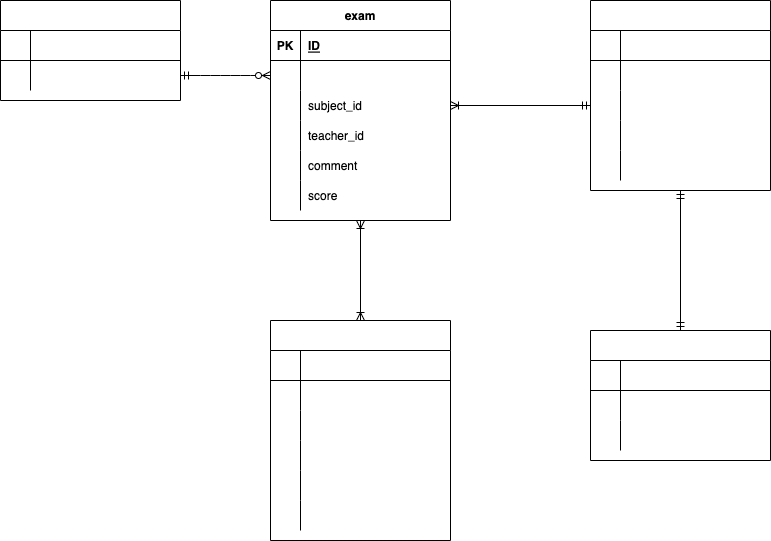

The diagram above was exported from draw.io. Its source (the exported page's mxGraphModel, read from the mxfile embedded in the PNG):
<mxGraphModel dx="898" dy="548" grid="1" gridSize="10" guides="1" tooltips="1" connect="1" arrows="1" fold="1" page="1" pageScale="1" pageWidth="827" pageHeight="1169" math="0" shadow="0">
  <root>
    <mxCell id="0" />
    <mxCell id="1" parent="0" />
    <mxCell id="2" value="exam" style="shape=table;startSize=30;container=1;collapsible=1;childLayout=tableLayout;fixedRows=1;rowLines=0;fontStyle=1;align=center;resizeLast=1;" parent="1" vertex="1">
      <mxGeometry x="270" y="40" width="180" height="220" as="geometry" />
    </mxCell>
    <mxCell id="3" value="" style="shape=partialRectangle;collapsible=0;dropTarget=0;pointerEvents=0;fillColor=none;top=0;left=0;bottom=1;right=0;points=[[0,0.5],[1,0.5]];portConstraint=eastwest;" parent="2" vertex="1">
      <mxGeometry y="30" width="180" height="30" as="geometry" />
    </mxCell>
    <mxCell id="4" value="PK" style="shape=partialRectangle;connectable=0;fillColor=none;top=0;left=0;bottom=0;right=0;fontStyle=1;overflow=hidden;" parent="3" vertex="1">
      <mxGeometry width="30" height="30" as="geometry">
        <mxRectangle width="30" height="30" as="alternateBounds" />
      </mxGeometry>
    </mxCell>
    <mxCell id="5" value="ID" style="shape=partialRectangle;connectable=0;fillColor=none;top=0;left=0;bottom=0;right=0;align=left;spacingLeft=6;fontStyle=5;overflow=hidden;" parent="3" vertex="1">
      <mxGeometry x="30" width="150" height="30" as="geometry">
        <mxRectangle width="150" height="30" as="alternateBounds" />
      </mxGeometry>
    </mxCell>
    <mxCell id="6" value="" style="shape=partialRectangle;collapsible=0;dropTarget=0;pointerEvents=0;fillColor=none;top=0;left=0;bottom=0;right=0;points=[[0,0.5],[1,0.5]];portConstraint=eastwest;" parent="2" vertex="1">
      <mxGeometry y="60" width="180" height="30" as="geometry" />
    </mxCell>
    <mxCell id="7" value="" style="shape=partialRectangle;connectable=0;fillColor=none;top=0;left=0;bottom=0;right=0;editable=1;overflow=hidden;" parent="6" vertex="1">
      <mxGeometry width="30" height="30" as="geometry">
        <mxRectangle width="30" height="30" as="alternateBounds" />
      </mxGeometry>
    </mxCell>
    <mxCell id="8" value="student_id" style="shape=partialRectangle;connectable=0;fillColor=none;top=0;left=0;bottom=0;right=0;align=left;spacingLeft=6;overflow=hidden;fontColor=#FFFFFF;" parent="6" vertex="1">
      <mxGeometry x="30" width="150" height="30" as="geometry">
        <mxRectangle width="150" height="30" as="alternateBounds" />
      </mxGeometry>
    </mxCell>
    <mxCell id="9" value="" style="shape=partialRectangle;collapsible=0;dropTarget=0;pointerEvents=0;fillColor=none;top=0;left=0;bottom=0;right=0;points=[[0,0.5],[1,0.5]];portConstraint=eastwest;" parent="2" vertex="1">
      <mxGeometry y="90" width="180" height="30" as="geometry" />
    </mxCell>
    <mxCell id="10" value="" style="shape=partialRectangle;connectable=0;fillColor=none;top=0;left=0;bottom=0;right=0;editable=1;overflow=hidden;" parent="9" vertex="1">
      <mxGeometry width="30" height="30" as="geometry">
        <mxRectangle width="30" height="30" as="alternateBounds" />
      </mxGeometry>
    </mxCell>
    <mxCell id="11" value="subject_id" style="shape=partialRectangle;connectable=0;fillColor=none;top=0;left=0;bottom=0;right=0;align=left;spacingLeft=6;overflow=hidden;" parent="9" vertex="1">
      <mxGeometry x="30" width="150" height="30" as="geometry">
        <mxRectangle width="150" height="30" as="alternateBounds" />
      </mxGeometry>
    </mxCell>
    <mxCell id="69" value="" style="shape=partialRectangle;collapsible=0;dropTarget=0;pointerEvents=0;fillColor=none;top=0;left=0;bottom=0;right=0;points=[[0,0.5],[1,0.5]];portConstraint=eastwest;" parent="2" vertex="1">
      <mxGeometry y="120" width="180" height="30" as="geometry" />
    </mxCell>
    <mxCell id="70" value="" style="shape=partialRectangle;connectable=0;fillColor=none;top=0;left=0;bottom=0;right=0;editable=1;overflow=hidden;" parent="69" vertex="1">
      <mxGeometry width="30" height="30" as="geometry">
        <mxRectangle width="30" height="30" as="alternateBounds" />
      </mxGeometry>
    </mxCell>
    <mxCell id="71" value="teacher_id" style="shape=partialRectangle;connectable=0;fillColor=none;top=0;left=0;bottom=0;right=0;align=left;spacingLeft=6;overflow=hidden;" parent="69" vertex="1">
      <mxGeometry x="30" width="150" height="30" as="geometry">
        <mxRectangle width="150" height="30" as="alternateBounds" />
      </mxGeometry>
    </mxCell>
    <mxCell id="72" value="" style="shape=partialRectangle;collapsible=0;dropTarget=0;pointerEvents=0;fillColor=none;top=0;left=0;bottom=0;right=0;points=[[0,0.5],[1,0.5]];portConstraint=eastwest;" parent="2" vertex="1">
      <mxGeometry y="150" width="180" height="30" as="geometry" />
    </mxCell>
    <mxCell id="73" value="" style="shape=partialRectangle;connectable=0;fillColor=none;top=0;left=0;bottom=0;right=0;editable=1;overflow=hidden;" parent="72" vertex="1">
      <mxGeometry width="30" height="30" as="geometry">
        <mxRectangle width="30" height="30" as="alternateBounds" />
      </mxGeometry>
    </mxCell>
    <mxCell id="74" value="comment" style="shape=partialRectangle;connectable=0;fillColor=none;top=0;left=0;bottom=0;right=0;align=left;spacingLeft=6;overflow=hidden;" parent="72" vertex="1">
      <mxGeometry x="30" width="150" height="30" as="geometry">
        <mxRectangle width="150" height="30" as="alternateBounds" />
      </mxGeometry>
    </mxCell>
    <mxCell id="12" value="" style="shape=partialRectangle;collapsible=0;dropTarget=0;pointerEvents=0;fillColor=none;top=0;left=0;bottom=0;right=0;points=[[0,0.5],[1,0.5]];portConstraint=eastwest;" parent="2" vertex="1">
      <mxGeometry y="180" width="180" height="30" as="geometry" />
    </mxCell>
    <mxCell id="13" value="" style="shape=partialRectangle;connectable=0;fillColor=none;top=0;left=0;bottom=0;right=0;editable=1;overflow=hidden;" parent="12" vertex="1">
      <mxGeometry width="30" height="30" as="geometry">
        <mxRectangle width="30" height="30" as="alternateBounds" />
      </mxGeometry>
    </mxCell>
    <mxCell id="14" value="score" style="shape=partialRectangle;connectable=0;fillColor=none;top=0;left=0;bottom=0;right=0;align=left;spacingLeft=6;overflow=hidden;" parent="12" vertex="1">
      <mxGeometry x="30" width="150" height="30" as="geometry">
        <mxRectangle width="150" height="30" as="alternateBounds" />
      </mxGeometry>
    </mxCell>
    <mxCell id="15" value="Students" style="shape=table;startSize=30;container=1;collapsible=1;childLayout=tableLayout;fixedRows=1;rowLines=0;fontStyle=1;align=center;resizeLast=1;fontColor=#FFFFFF;" parent="1" vertex="1">
      <mxGeometry y="40" width="180" height="100" as="geometry" />
    </mxCell>
    <mxCell id="16" value="" style="shape=partialRectangle;collapsible=0;dropTarget=0;pointerEvents=0;fillColor=none;top=0;left=0;bottom=1;right=0;points=[[0,0.5],[1,0.5]];portConstraint=eastwest;fontColor=#FFFFFF;" parent="15" vertex="1">
      <mxGeometry y="30" width="180" height="30" as="geometry" />
    </mxCell>
    <mxCell id="17" value="PK" style="shape=partialRectangle;connectable=0;fillColor=none;top=0;left=0;bottom=0;right=0;fontStyle=1;overflow=hidden;fontColor=#FFFFFF;" parent="16" vertex="1">
      <mxGeometry width="30" height="30" as="geometry">
        <mxRectangle width="30" height="30" as="alternateBounds" />
      </mxGeometry>
    </mxCell>
    <mxCell id="18" value="ID" style="shape=partialRectangle;connectable=0;fillColor=none;top=0;left=0;bottom=0;right=0;align=left;spacingLeft=6;fontStyle=5;overflow=hidden;fontColor=#FFFFFF;" parent="16" vertex="1">
      <mxGeometry x="30" width="150" height="30" as="geometry">
        <mxRectangle width="150" height="30" as="alternateBounds" />
      </mxGeometry>
    </mxCell>
    <mxCell id="19" value="" style="shape=partialRectangle;collapsible=0;dropTarget=0;pointerEvents=0;fillColor=none;top=0;left=0;bottom=0;right=0;points=[[0,0.5],[1,0.5]];portConstraint=eastwest;fontColor=#FFFFFF;" parent="15" vertex="1">
      <mxGeometry y="60" width="180" height="30" as="geometry" />
    </mxCell>
    <mxCell id="20" value="" style="shape=partialRectangle;connectable=0;fillColor=none;top=0;left=0;bottom=0;right=0;editable=1;overflow=hidden;fontColor=#FFFFFF;" parent="19" vertex="1">
      <mxGeometry width="30" height="30" as="geometry">
        <mxRectangle width="30" height="30" as="alternateBounds" />
      </mxGeometry>
    </mxCell>
    <mxCell id="21" value="name" style="shape=partialRectangle;connectable=0;fillColor=none;top=0;left=0;bottom=0;right=0;align=left;spacingLeft=6;overflow=hidden;fontColor=#FFFFFF;" parent="19" vertex="1">
      <mxGeometry x="30" width="150" height="30" as="geometry">
        <mxRectangle width="150" height="30" as="alternateBounds" />
      </mxGeometry>
    </mxCell>
    <mxCell id="28" value="Subjects" style="shape=table;startSize=30;container=1;collapsible=1;childLayout=tableLayout;fixedRows=1;rowLines=0;fontStyle=1;align=center;resizeLast=1;fontColor=#FFFFFF;" parent="1" vertex="1">
      <mxGeometry x="270" y="360" width="180" height="220" as="geometry" />
    </mxCell>
    <mxCell id="29" value="" style="shape=partialRectangle;collapsible=0;dropTarget=0;pointerEvents=0;fillColor=none;top=0;left=0;bottom=1;right=0;points=[[0,0.5],[1,0.5]];portConstraint=eastwest;fontColor=#FFFFFF;" parent="28" vertex="1">
      <mxGeometry y="30" width="180" height="30" as="geometry" />
    </mxCell>
    <mxCell id="30" value="PK" style="shape=partialRectangle;connectable=0;fillColor=none;top=0;left=0;bottom=0;right=0;fontStyle=1;overflow=hidden;fontColor=#FFFFFF;" parent="29" vertex="1">
      <mxGeometry width="30" height="30" as="geometry">
        <mxRectangle width="30" height="30" as="alternateBounds" />
      </mxGeometry>
    </mxCell>
    <mxCell id="31" value="ID" style="shape=partialRectangle;connectable=0;fillColor=none;top=0;left=0;bottom=0;right=0;align=left;spacingLeft=6;fontStyle=5;overflow=hidden;fontColor=#FFFFFF;" parent="29" vertex="1">
      <mxGeometry x="30" width="150" height="30" as="geometry">
        <mxRectangle width="150" height="30" as="alternateBounds" />
      </mxGeometry>
    </mxCell>
    <mxCell id="79" value="" style="shape=partialRectangle;collapsible=0;dropTarget=0;pointerEvents=0;fillColor=none;top=0;left=0;bottom=0;right=0;points=[[0,0.5],[1,0.5]];portConstraint=eastwest;fontColor=#FFFFFF;" parent="28" vertex="1">
      <mxGeometry y="60" width="180" height="30" as="geometry" />
    </mxCell>
    <mxCell id="80" value="" style="shape=partialRectangle;connectable=0;fillColor=none;top=0;left=0;bottom=0;right=0;editable=1;overflow=hidden;fontColor=#FFFFFF;" parent="79" vertex="1">
      <mxGeometry width="30" height="30" as="geometry">
        <mxRectangle width="30" height="30" as="alternateBounds" />
      </mxGeometry>
    </mxCell>
    <mxCell id="81" value="japanese" style="shape=partialRectangle;connectable=0;fillColor=none;top=0;left=0;bottom=0;right=0;align=left;spacingLeft=6;overflow=hidden;fontColor=#FFFFFF;" parent="79" vertex="1">
      <mxGeometry x="30" width="150" height="30" as="geometry">
        <mxRectangle width="150" height="30" as="alternateBounds" />
      </mxGeometry>
    </mxCell>
    <mxCell id="82" value="" style="shape=partialRectangle;collapsible=0;dropTarget=0;pointerEvents=0;fillColor=none;top=0;left=0;bottom=0;right=0;points=[[0,0.5],[1,0.5]];portConstraint=eastwest;fontColor=#FFFFFF;" parent="28" vertex="1">
      <mxGeometry y="90" width="180" height="30" as="geometry" />
    </mxCell>
    <mxCell id="83" value="" style="shape=partialRectangle;connectable=0;fillColor=none;top=0;left=0;bottom=0;right=0;editable=1;overflow=hidden;fontColor=#FFFFFF;" parent="82" vertex="1">
      <mxGeometry width="30" height="30" as="geometry">
        <mxRectangle width="30" height="30" as="alternateBounds" />
      </mxGeometry>
    </mxCell>
    <mxCell id="84" value="society" style="shape=partialRectangle;connectable=0;fillColor=none;top=0;left=0;bottom=0;right=0;align=left;spacingLeft=6;overflow=hidden;fontColor=#FFFFFF;" parent="82" vertex="1">
      <mxGeometry x="30" width="150" height="30" as="geometry">
        <mxRectangle width="150" height="30" as="alternateBounds" />
      </mxGeometry>
    </mxCell>
    <mxCell id="85" value="" style="shape=partialRectangle;collapsible=0;dropTarget=0;pointerEvents=0;fillColor=none;top=0;left=0;bottom=0;right=0;points=[[0,0.5],[1,0.5]];portConstraint=eastwest;fontColor=#FFFFFF;" parent="28" vertex="1">
      <mxGeometry y="120" width="180" height="30" as="geometry" />
    </mxCell>
    <mxCell id="86" value="" style="shape=partialRectangle;connectable=0;fillColor=none;top=0;left=0;bottom=0;right=0;editable=1;overflow=hidden;fontColor=#FFFFFF;" parent="85" vertex="1">
      <mxGeometry width="30" height="30" as="geometry">
        <mxRectangle width="30" height="30" as="alternateBounds" />
      </mxGeometry>
    </mxCell>
    <mxCell id="87" value="mathematics" style="shape=partialRectangle;connectable=0;fillColor=none;top=0;left=0;bottom=0;right=0;align=left;spacingLeft=6;overflow=hidden;fontColor=#FFFFFF;" parent="85" vertex="1">
      <mxGeometry x="30" width="150" height="30" as="geometry">
        <mxRectangle width="150" height="30" as="alternateBounds" />
      </mxGeometry>
    </mxCell>
    <mxCell id="88" value="" style="shape=partialRectangle;collapsible=0;dropTarget=0;pointerEvents=0;fillColor=none;top=0;left=0;bottom=0;right=0;points=[[0,0.5],[1,0.5]];portConstraint=eastwest;fontColor=#FFFFFF;" parent="28" vertex="1">
      <mxGeometry y="150" width="180" height="30" as="geometry" />
    </mxCell>
    <mxCell id="89" value="" style="shape=partialRectangle;connectable=0;fillColor=none;top=0;left=0;bottom=0;right=0;editable=1;overflow=hidden;fontColor=#FFFFFF;" parent="88" vertex="1">
      <mxGeometry width="30" height="30" as="geometry">
        <mxRectangle width="30" height="30" as="alternateBounds" />
      </mxGeometry>
    </mxCell>
    <mxCell id="90" value="science" style="shape=partialRectangle;connectable=0;fillColor=none;top=0;left=0;bottom=0;right=0;align=left;spacingLeft=6;overflow=hidden;fontColor=#FFFFFF;" parent="88" vertex="1">
      <mxGeometry x="30" width="150" height="30" as="geometry">
        <mxRectangle width="150" height="30" as="alternateBounds" />
      </mxGeometry>
    </mxCell>
    <mxCell id="32" value="" style="shape=partialRectangle;collapsible=0;dropTarget=0;pointerEvents=0;fillColor=none;top=0;left=0;bottom=0;right=0;points=[[0,0.5],[1,0.5]];portConstraint=eastwest;fontColor=#FFFFFF;" parent="28" vertex="1">
      <mxGeometry y="180" width="180" height="30" as="geometry" />
    </mxCell>
    <mxCell id="33" value="" style="shape=partialRectangle;connectable=0;fillColor=none;top=0;left=0;bottom=0;right=0;editable=1;overflow=hidden;fontColor=#FFFFFF;" parent="32" vertex="1">
      <mxGeometry width="30" height="30" as="geometry">
        <mxRectangle width="30" height="30" as="alternateBounds" />
      </mxGeometry>
    </mxCell>
    <mxCell id="34" value="english" style="shape=partialRectangle;connectable=0;fillColor=none;top=0;left=0;bottom=0;right=0;align=left;spacingLeft=6;overflow=hidden;fontColor=#FFFFFF;" parent="32" vertex="1">
      <mxGeometry x="30" width="150" height="30" as="geometry">
        <mxRectangle width="150" height="30" as="alternateBounds" />
      </mxGeometry>
    </mxCell>
    <mxCell id="41" value="Teachers" style="shape=table;startSize=30;container=1;collapsible=1;childLayout=tableLayout;fixedRows=1;rowLines=0;fontStyle=1;align=center;resizeLast=1;fontColor=#FFFFFF;" parent="1" vertex="1">
      <mxGeometry x="590" y="40" width="180" height="190" as="geometry" />
    </mxCell>
    <mxCell id="42" value="" style="shape=partialRectangle;collapsible=0;dropTarget=0;pointerEvents=0;fillColor=none;top=0;left=0;bottom=1;right=0;points=[[0,0.5],[1,0.5]];portConstraint=eastwest;fontColor=#FFFFFF;" parent="41" vertex="1">
      <mxGeometry y="30" width="180" height="30" as="geometry" />
    </mxCell>
    <mxCell id="43" value="PK" style="shape=partialRectangle;connectable=0;fillColor=none;top=0;left=0;bottom=0;right=0;fontStyle=1;overflow=hidden;fontColor=#FFFFFF;" parent="42" vertex="1">
      <mxGeometry width="30" height="30" as="geometry">
        <mxRectangle width="30" height="30" as="alternateBounds" />
      </mxGeometry>
    </mxCell>
    <mxCell id="44" value="ID" style="shape=partialRectangle;connectable=0;fillColor=none;top=0;left=0;bottom=0;right=0;align=left;spacingLeft=6;fontStyle=5;overflow=hidden;fontColor=#FFFFFF;" parent="42" vertex="1">
      <mxGeometry x="30" width="150" height="30" as="geometry">
        <mxRectangle width="150" height="30" as="alternateBounds" />
      </mxGeometry>
    </mxCell>
    <mxCell id="45" value="" style="shape=partialRectangle;collapsible=0;dropTarget=0;pointerEvents=0;fillColor=none;top=0;left=0;bottom=0;right=0;points=[[0,0.5],[1,0.5]];portConstraint=eastwest;fontColor=#FFFFFF;" parent="41" vertex="1">
      <mxGeometry y="60" width="180" height="30" as="geometry" />
    </mxCell>
    <mxCell id="46" value="" style="shape=partialRectangle;connectable=0;fillColor=none;top=0;left=0;bottom=0;right=0;editable=1;overflow=hidden;fontColor=#FFFFFF;" parent="45" vertex="1">
      <mxGeometry width="30" height="30" as="geometry">
        <mxRectangle width="30" height="30" as="alternateBounds" />
      </mxGeometry>
    </mxCell>
    <mxCell id="47" value="student_id" style="shape=partialRectangle;connectable=0;fillColor=none;top=0;left=0;bottom=0;right=0;align=left;spacingLeft=6;overflow=hidden;fontColor=#FFFFFF;" parent="45" vertex="1">
      <mxGeometry x="30" width="150" height="30" as="geometry">
        <mxRectangle width="150" height="30" as="alternateBounds" />
      </mxGeometry>
    </mxCell>
    <mxCell id="76" value="" style="shape=partialRectangle;collapsible=0;dropTarget=0;pointerEvents=0;fillColor=none;top=0;left=0;bottom=0;right=0;points=[[0,0.5],[1,0.5]];portConstraint=eastwest;fontColor=#FFFFFF;" parent="41" vertex="1">
      <mxGeometry y="90" width="180" height="30" as="geometry" />
    </mxCell>
    <mxCell id="77" value="" style="shape=partialRectangle;connectable=0;fillColor=none;top=0;left=0;bottom=0;right=0;editable=1;overflow=hidden;fontColor=#FFFFFF;" parent="76" vertex="1">
      <mxGeometry width="30" height="30" as="geometry">
        <mxRectangle width="30" height="30" as="alternateBounds" />
      </mxGeometry>
    </mxCell>
    <mxCell id="78" value="subject" style="shape=partialRectangle;connectable=0;fillColor=none;top=0;left=0;bottom=0;right=0;align=left;spacingLeft=6;overflow=hidden;fontColor=#FFFFFF;" parent="76" vertex="1">
      <mxGeometry x="30" width="150" height="30" as="geometry">
        <mxRectangle width="150" height="30" as="alternateBounds" />
      </mxGeometry>
    </mxCell>
    <mxCell id="95" value="" style="shape=partialRectangle;collapsible=0;dropTarget=0;pointerEvents=0;fillColor=none;top=0;left=0;bottom=0;right=0;points=[[0,0.5],[1,0.5]];portConstraint=eastwest;fontColor=#FFFFFF;" parent="41" vertex="1">
      <mxGeometry y="120" width="180" height="30" as="geometry" />
    </mxCell>
    <mxCell id="96" value="" style="shape=partialRectangle;connectable=0;fillColor=none;top=0;left=0;bottom=0;right=0;editable=1;overflow=hidden;fontColor=#FFFFFF;" parent="95" vertex="1">
      <mxGeometry width="30" height="30" as="geometry">
        <mxRectangle width="30" height="30" as="alternateBounds" />
      </mxGeometry>
    </mxCell>
    <mxCell id="97" value="score" style="shape=partialRectangle;connectable=0;fillColor=none;top=0;left=0;bottom=0;right=0;align=left;spacingLeft=6;overflow=hidden;fontColor=#FFFFFF;" parent="95" vertex="1">
      <mxGeometry x="30" width="150" height="30" as="geometry">
        <mxRectangle width="150" height="30" as="alternateBounds" />
      </mxGeometry>
    </mxCell>
    <mxCell id="48" value="" style="shape=partialRectangle;collapsible=0;dropTarget=0;pointerEvents=0;fillColor=none;top=0;left=0;bottom=0;right=0;points=[[0,0.5],[1,0.5]];portConstraint=eastwest;fontColor=#FFFFFF;" parent="41" vertex="1">
      <mxGeometry y="150" width="180" height="30" as="geometry" />
    </mxCell>
    <mxCell id="49" value="" style="shape=partialRectangle;connectable=0;fillColor=none;top=0;left=0;bottom=0;right=0;editable=1;overflow=hidden;fontColor=#FFFFFF;" parent="48" vertex="1">
      <mxGeometry width="30" height="30" as="geometry">
        <mxRectangle width="30" height="30" as="alternateBounds" />
      </mxGeometry>
    </mxCell>
    <mxCell id="50" value="comment" style="shape=partialRectangle;connectable=0;fillColor=none;top=0;left=0;bottom=0;right=0;align=left;spacingLeft=6;overflow=hidden;fontColor=#FFFFFF;" parent="48" vertex="1">
      <mxGeometry x="30" width="150" height="30" as="geometry">
        <mxRectangle width="150" height="30" as="alternateBounds" />
      </mxGeometry>
    </mxCell>
    <mxCell id="54" value="Comments" style="shape=table;startSize=30;container=1;collapsible=1;childLayout=tableLayout;fixedRows=1;rowLines=0;fontStyle=1;align=center;resizeLast=1;fontColor=#FFFFFF;" parent="1" vertex="1">
      <mxGeometry x="590" y="370" width="180" height="130" as="geometry" />
    </mxCell>
    <mxCell id="55" value="" style="shape=partialRectangle;collapsible=0;dropTarget=0;pointerEvents=0;fillColor=none;top=0;left=0;bottom=1;right=0;points=[[0,0.5],[1,0.5]];portConstraint=eastwest;fontColor=#FFFFFF;" parent="54" vertex="1">
      <mxGeometry y="30" width="180" height="30" as="geometry" />
    </mxCell>
    <mxCell id="56" value="PK" style="shape=partialRectangle;connectable=0;fillColor=none;top=0;left=0;bottom=0;right=0;fontStyle=1;overflow=hidden;fontColor=#FFFFFF;" parent="55" vertex="1">
      <mxGeometry width="30" height="30" as="geometry">
        <mxRectangle width="30" height="30" as="alternateBounds" />
      </mxGeometry>
    </mxCell>
    <mxCell id="57" value="ID" style="shape=partialRectangle;connectable=0;fillColor=none;top=0;left=0;bottom=0;right=0;align=left;spacingLeft=6;fontStyle=5;overflow=hidden;fontColor=#FFFFFF;" parent="55" vertex="1">
      <mxGeometry x="30" width="150" height="30" as="geometry">
        <mxRectangle width="150" height="30" as="alternateBounds" />
      </mxGeometry>
    </mxCell>
    <mxCell id="58" value="" style="shape=partialRectangle;collapsible=0;dropTarget=0;pointerEvents=0;fillColor=none;top=0;left=0;bottom=0;right=0;points=[[0,0.5],[1,0.5]];portConstraint=eastwest;fontColor=#FFFFFF;" parent="54" vertex="1">
      <mxGeometry y="60" width="180" height="30" as="geometry" />
    </mxCell>
    <mxCell id="59" value="" style="shape=partialRectangle;connectable=0;fillColor=none;top=0;left=0;bottom=0;right=0;editable=1;overflow=hidden;fontColor=#FFFFFF;" parent="58" vertex="1">
      <mxGeometry width="30" height="30" as="geometry">
        <mxRectangle width="30" height="30" as="alternateBounds" />
      </mxGeometry>
    </mxCell>
    <mxCell id="60" value="teacher_id" style="shape=partialRectangle;connectable=0;fillColor=none;top=0;left=0;bottom=0;right=0;align=left;spacingLeft=6;overflow=hidden;fontColor=#FFFFFF;" parent="58" vertex="1">
      <mxGeometry x="30" width="150" height="30" as="geometry">
        <mxRectangle width="150" height="30" as="alternateBounds" />
      </mxGeometry>
    </mxCell>
    <mxCell id="61" value="" style="shape=partialRectangle;collapsible=0;dropTarget=0;pointerEvents=0;fillColor=none;top=0;left=0;bottom=0;right=0;points=[[0,0.5],[1,0.5]];portConstraint=eastwest;fontColor=#FFFFFF;" parent="54" vertex="1">
      <mxGeometry y="90" width="180" height="30" as="geometry" />
    </mxCell>
    <mxCell id="62" value="" style="shape=partialRectangle;connectable=0;fillColor=none;top=0;left=0;bottom=0;right=0;editable=1;overflow=hidden;fontColor=#FFFFFF;" parent="61" vertex="1">
      <mxGeometry width="30" height="30" as="geometry">
        <mxRectangle width="30" height="30" as="alternateBounds" />
      </mxGeometry>
    </mxCell>
    <mxCell id="63" value="score" style="shape=partialRectangle;connectable=0;fillColor=none;top=0;left=0;bottom=0;right=0;align=left;spacingLeft=6;overflow=hidden;fontColor=#FFFFFF;" parent="61" vertex="1">
      <mxGeometry x="30" width="150" height="30" as="geometry">
        <mxRectangle width="150" height="30" as="alternateBounds" />
      </mxGeometry>
    </mxCell>
    <mxCell id="93" value="" style="fontSize=12;html=1;endArrow=ERmandOne;startArrow=ERmandOne;fontColor=#FFFFFF;entryX=0.5;entryY=1;entryDx=0;entryDy=0;exitX=0.5;exitY=0;exitDx=0;exitDy=0;" parent="1" source="54" target="41" edge="1">
      <mxGeometry width="100" height="100" relative="1" as="geometry">
        <mxPoint x="370" y="370" as="sourcePoint" />
        <mxPoint x="470" y="270" as="targetPoint" />
      </mxGeometry>
    </mxCell>
    <mxCell id="94" value="" style="fontSize=12;html=1;endArrow=ERoneToMany;startArrow=ERmandOne;fontColor=#FFFFFF;exitX=0;exitY=0.5;exitDx=0;exitDy=0;entryX=1;entryY=0.5;entryDx=0;entryDy=0;" parent="1" source="76" target="9" edge="1">
      <mxGeometry width="100" height="100" relative="1" as="geometry">
        <mxPoint x="520" y="320" as="sourcePoint" />
        <mxPoint x="490" y="180" as="targetPoint" />
      </mxGeometry>
    </mxCell>
    <mxCell id="103" value="" style="edgeStyle=entityRelationEdgeStyle;fontSize=12;html=1;endArrow=ERzeroToMany;startArrow=ERmandOne;exitX=1;exitY=0.5;exitDx=0;exitDy=0;entryX=0;entryY=0.5;entryDx=0;entryDy=0;" edge="1" parent="1" source="19" target="6">
      <mxGeometry width="100" height="100" relative="1" as="geometry">
        <mxPoint x="360" y="330" as="sourcePoint" />
        <mxPoint x="460" y="230" as="targetPoint" />
      </mxGeometry>
    </mxCell>
    <mxCell id="104" value="" style="fontSize=12;html=1;endArrow=ERoneToMany;startArrow=ERoneToMany;entryX=0.5;entryY=1;entryDx=0;entryDy=0;exitX=0.5;exitY=0;exitDx=0;exitDy=0;" edge="1" parent="1" source="28" target="2">
      <mxGeometry width="100" height="100" relative="1" as="geometry">
        <mxPoint x="270" y="360" as="sourcePoint" />
        <mxPoint x="460" y="230" as="targetPoint" />
      </mxGeometry>
    </mxCell>
  </root>
</mxGraphModel>